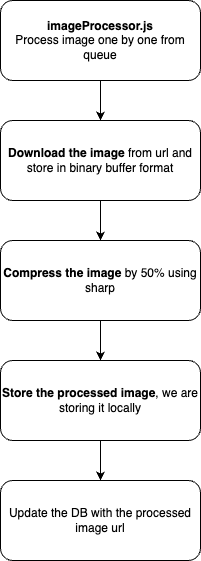

The diagram above was exported from draw.io. Its source (the exported page's mxGraphModel, read from the mxfile embedded in the PNG):
<mxGraphModel dx="794" dy="505" grid="1" gridSize="10" guides="1" tooltips="1" connect="1" arrows="1" fold="1" page="1" pageScale="1" pageWidth="827" pageHeight="1169" math="0" shadow="0">
  <root>
    <mxCell id="WIyWlLk6GJQsqaUBKTNV-0" />
    <mxCell id="WIyWlLk6GJQsqaUBKTNV-1" parent="WIyWlLk6GJQsqaUBKTNV-0" />
    <mxCell id="DILU7UJfes0zkuve6kbl-1" value="" style="edgeStyle=orthogonalEdgeStyle;rounded=0;orthogonalLoop=1;jettySize=auto;html=1;" edge="1" parent="WIyWlLk6GJQsqaUBKTNV-1" source="WIyWlLk6GJQsqaUBKTNV-3" target="DILU7UJfes0zkuve6kbl-0">
      <mxGeometry relative="1" as="geometry" />
    </mxCell>
    <mxCell id="WIyWlLk6GJQsqaUBKTNV-3" value="&lt;b&gt;imageProcessor.js&lt;/b&gt;&lt;br&gt;Process image one by one from queue" style="rounded=1;whiteSpace=wrap;html=1;fontSize=12;glass=0;strokeWidth=1;shadow=0;" parent="WIyWlLk6GJQsqaUBKTNV-1" vertex="1">
      <mxGeometry x="120" y="40" width="200" height="80" as="geometry" />
    </mxCell>
    <mxCell id="DILU7UJfes0zkuve6kbl-3" value="" style="edgeStyle=orthogonalEdgeStyle;rounded=0;orthogonalLoop=1;jettySize=auto;html=1;" edge="1" parent="WIyWlLk6GJQsqaUBKTNV-1" source="DILU7UJfes0zkuve6kbl-0" target="DILU7UJfes0zkuve6kbl-2">
      <mxGeometry relative="1" as="geometry" />
    </mxCell>
    <mxCell id="DILU7UJfes0zkuve6kbl-0" value="&lt;b&gt;Download the image&lt;/b&gt; from url and store in binary buffer format" style="whiteSpace=wrap;html=1;rounded=1;glass=0;strokeWidth=1;shadow=0;" vertex="1" parent="WIyWlLk6GJQsqaUBKTNV-1">
      <mxGeometry x="120" y="160" width="200" height="80" as="geometry" />
    </mxCell>
    <mxCell id="DILU7UJfes0zkuve6kbl-5" value="" style="edgeStyle=orthogonalEdgeStyle;rounded=0;orthogonalLoop=1;jettySize=auto;html=1;" edge="1" parent="WIyWlLk6GJQsqaUBKTNV-1" source="DILU7UJfes0zkuve6kbl-2" target="DILU7UJfes0zkuve6kbl-4">
      <mxGeometry relative="1" as="geometry" />
    </mxCell>
    <mxCell id="DILU7UJfes0zkuve6kbl-2" value="&lt;b&gt;Compress the image&lt;/b&gt; by 50% using sharp" style="whiteSpace=wrap;html=1;rounded=1;glass=0;strokeWidth=1;shadow=0;" vertex="1" parent="WIyWlLk6GJQsqaUBKTNV-1">
      <mxGeometry x="120" y="280" width="200" height="80" as="geometry" />
    </mxCell>
    <mxCell id="DILU7UJfes0zkuve6kbl-7" value="" style="edgeStyle=orthogonalEdgeStyle;rounded=0;orthogonalLoop=1;jettySize=auto;html=1;" edge="1" parent="WIyWlLk6GJQsqaUBKTNV-1" source="DILU7UJfes0zkuve6kbl-4" target="DILU7UJfes0zkuve6kbl-6">
      <mxGeometry relative="1" as="geometry" />
    </mxCell>
    <mxCell id="DILU7UJfes0zkuve6kbl-4" value="&lt;b&gt;Store the processed image&lt;/b&gt;, we are storing it locally" style="whiteSpace=wrap;html=1;rounded=1;glass=0;strokeWidth=1;shadow=0;" vertex="1" parent="WIyWlLk6GJQsqaUBKTNV-1">
      <mxGeometry x="120" y="400" width="200" height="80" as="geometry" />
    </mxCell>
    <mxCell id="DILU7UJfes0zkuve6kbl-6" value="Update the DB with the processed image url" style="whiteSpace=wrap;html=1;rounded=1;glass=0;strokeWidth=1;shadow=0;" vertex="1" parent="WIyWlLk6GJQsqaUBKTNV-1">
      <mxGeometry x="120" y="520" width="200" height="80" as="geometry" />
    </mxCell>
  </root>
</mxGraphModel>